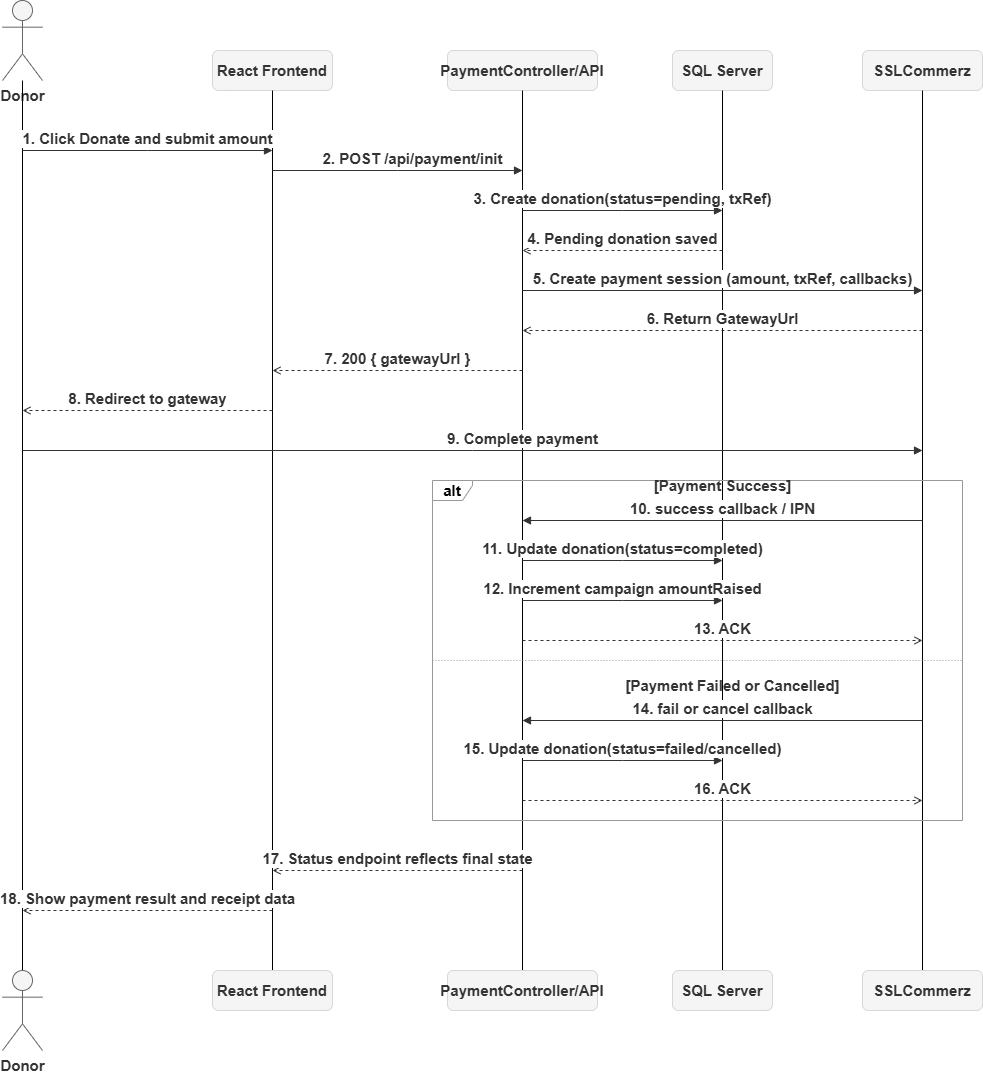

The diagram above was exported from draw.io. Its source (the exported page's mxGraphModel, read from the mxfile embedded in the PNG):
<mxGraphModel dx="1873" dy="1031" grid="1" gridSize="10" guides="1" tooltips="1" connect="1" arrows="1" fold="1" page="1" pageScale="1" pageWidth="850" pageHeight="1100" math="0" shadow="0">
  <root>
    <mxCell id="0" />
    <mxCell id="1" parent="0" />
    <mxCell id="m3SvNeG9PisRSvDrvLbF-2" parent="1" style="shape=umlActor;verticalLabelPosition=bottom;verticalAlign=top;html=1;outlineConnect=0;fillColor=#f5f5f5;strokeColor=#666666;fontColor=#333333;fontSize=15;fontStyle=1" value="Donor" vertex="1">
      <mxGeometry height="80" width="40" x="220" y="510" as="geometry" />
    </mxCell>
    <mxCell id="m3SvNeG9PisRSvDrvLbF-3" parent="1" style="rounded=1;whiteSpace=wrap;html=1;fillColor=#f5f5f5;strokeColor=#d7d7d7;fontColor=#333333;fontSize=15;fontStyle=1" value="React Frontend" vertex="1">
      <mxGeometry height="40" width="120" x="430" y="560" as="geometry" />
    </mxCell>
    <mxCell id="m3SvNeG9PisRSvDrvLbF-4" parent="1" style="rounded=1;whiteSpace=wrap;html=1;fillColor=#f5f5f5;strokeColor=#d7d7d7;fontColor=#333333;fontSize=15;fontStyle=1" value="PaymentController/API" vertex="1">
      <mxGeometry height="40" width="150" x="665" y="560" as="geometry" />
    </mxCell>
    <mxCell id="m3SvNeG9PisRSvDrvLbF-5" parent="1" style="rounded=1;whiteSpace=wrap;html=1;fillColor=#f5f5f5;strokeColor=#d7d7d7;fontColor=#333333;fontSize=15;fontStyle=1" value="SQL Server" vertex="1">
      <mxGeometry height="40" width="100" x="890" y="560" as="geometry" />
    </mxCell>
    <mxCell id="m3SvNeG9PisRSvDrvLbF-6" parent="1" style="rounded=1;whiteSpace=wrap;html=1;fillColor=#f5f5f5;strokeColor=#d7d7d7;fontColor=#333333;fontSize=15;fontStyle=1" value="SSLCommerz" vertex="1">
      <mxGeometry height="40" width="120" x="1080" y="560" as="geometry" />
    </mxCell>
    <mxCell id="m3SvNeG9PisRSvDrvLbF-7" edge="1" parent="1" source="m3SvNeG9PisRSvDrvLbF-2" style="edgeStyle=none;html=1;endArrow=none;strokeColor=#000000;fontSize=15;fontStyle=1">
      <mxGeometry relative="1" as="geometry">
        <mxPoint x="240" y="1480" as="targetPoint" />
      </mxGeometry>
    </mxCell>
    <mxCell id="m3SvNeG9PisRSvDrvLbF-8" edge="1" parent="1" source="m3SvNeG9PisRSvDrvLbF-3" style="edgeStyle=none;html=1;endArrow=none;strokeColor=light-dark(#000000, #3e3e3e);fontSize=15;fontStyle=0;fontColor=#000000;strokeWidth=1;">
      <mxGeometry relative="1" as="geometry">
        <mxPoint x="490" y="1480" as="targetPoint" />
      </mxGeometry>
    </mxCell>
    <mxCell id="m3SvNeG9PisRSvDrvLbF-9" edge="1" parent="1" source="m3SvNeG9PisRSvDrvLbF-4" style="edgeStyle=none;html=1;endArrow=none;strokeColor=#000000;fontSize=15;fontStyle=1">
      <mxGeometry relative="1" as="geometry">
        <mxPoint x="740" y="1480" as="targetPoint" />
      </mxGeometry>
    </mxCell>
    <mxCell id="m3SvNeG9PisRSvDrvLbF-10" edge="1" parent="1" source="m3SvNeG9PisRSvDrvLbF-5" style="edgeStyle=none;html=1;endArrow=none;strokeColor=#000000;fontSize=15;fontStyle=1">
      <mxGeometry relative="1" as="geometry">
        <mxPoint x="940" y="1480" as="targetPoint" />
      </mxGeometry>
    </mxCell>
    <mxCell id="m3SvNeG9PisRSvDrvLbF-11" edge="1" parent="1" source="m3SvNeG9PisRSvDrvLbF-6" style="edgeStyle=none;html=1;endArrow=none;strokeColor=#000000;fontSize=15;fontStyle=1">
      <mxGeometry relative="1" as="geometry">
        <mxPoint x="1140" y="1480" as="targetPoint" />
      </mxGeometry>
    </mxCell>
    <mxCell id="m3SvNeG9PisRSvDrvLbF-12" parent="1" style="shape=umlFrame;whiteSpace=wrap;html=1;pointerEvents=0;fillColor=none;strokeColor=#999999;width=40;height=20;fontSize=15;fontStyle=1" value="alt" vertex="1">
      <mxGeometry height="340" width="530" x="650" y="990" as="geometry" />
    </mxCell>
    <mxCell id="m3SvNeG9PisRSvDrvLbF-13" parent="1" style="text;html=1;align=center;verticalAlign=middle;resizable=0;points=[];autosize=1;strokeColor=none;fillColor=none;fontColor=#333333;fontSize=15;fontStyle=1" value="[Payment Success]" vertex="1">
      <mxGeometry height="30" width="150" x="865" y="980" as="geometry" />
    </mxCell>
    <mxCell id="m3SvNeG9PisRSvDrvLbF-14" edge="1" parent="1" style="edgeStyle=none;html=1;dashed=1;endArrow=none;strokeColor=#999999;dashPattern=1 2;fontSize=15;fontStyle=1">
      <mxGeometry relative="1" as="geometry">
        <mxPoint x="650" y="1170" as="sourcePoint" />
        <mxPoint x="1180" y="1170" as="targetPoint" />
      </mxGeometry>
    </mxCell>
    <mxCell id="m3SvNeG9PisRSvDrvLbF-15" parent="1" style="text;html=1;align=center;verticalAlign=middle;resizable=0;points=[];autosize=1;strokeColor=none;fillColor=none;fontColor=#333333;fontSize=15;fontStyle=1" value="[Payment Failed or Cancelled]" vertex="1">
      <mxGeometry height="30" width="220" x="840" y="1180" as="geometry" />
    </mxCell>
    <mxCell id="m3SvNeG9PisRSvDrvLbF-16" edge="1" parent="1" style="html=1;verticalAlign=bottom;endArrow=block;edgeStyle=elbowEdgeStyle;elbow=vertical;curved=0;rounded=0;strokeColor=#333333;fontColor=#333333;fontSize=15;fontStyle=1" value="1. Click Donate and submit amount">
      <mxGeometry relative="1" as="geometry">
        <mxPoint x="240" y="660" as="sourcePoint" />
        <mxPoint x="490" y="660" as="targetPoint" />
      </mxGeometry>
    </mxCell>
    <mxCell id="m3SvNeG9PisRSvDrvLbF-17" edge="1" parent="1" style="html=1;verticalAlign=bottom;endArrow=block;edgeStyle=elbowEdgeStyle;elbow=vertical;curved=0;rounded=0;strokeColor=#333333;fontColor=#333333;fontSize=15;fontStyle=1" value="2. POST /api/payment/init">
      <mxGeometry relative="1" x="0.12" as="geometry">
        <mxPoint as="offset" />
        <mxPoint x="490" y="680" as="sourcePoint" />
        <mxPoint x="740" y="680" as="targetPoint" />
      </mxGeometry>
    </mxCell>
    <mxCell id="m3SvNeG9PisRSvDrvLbF-18" edge="1" parent="1" style="html=1;verticalAlign=bottom;endArrow=block;edgeStyle=elbowEdgeStyle;elbow=vertical;curved=0;rounded=0;strokeColor=#333333;fontColor=#333333;fontSize=15;fontStyle=1" value="3. Create donation(status=pending, txRef)">
      <mxGeometry relative="1" as="geometry">
        <mxPoint x="740" y="720" as="sourcePoint" />
        <mxPoint x="940" y="720" as="targetPoint" />
      </mxGeometry>
    </mxCell>
    <mxCell id="m3SvNeG9PisRSvDrvLbF-19" edge="1" parent="1" style="html=1;verticalAlign=bottom;endArrow=open;dashed=1;edgeStyle=elbowEdgeStyle;elbow=vertical;curved=0;rounded=0;strokeColor=#333333;fontColor=#333333;fontSize=15;fontStyle=1" value="4. Pending donation saved">
      <mxGeometry relative="1" as="geometry">
        <mxPoint x="940" y="760" as="sourcePoint" />
        <mxPoint x="740" y="760" as="targetPoint" />
      </mxGeometry>
    </mxCell>
    <mxCell id="m3SvNeG9PisRSvDrvLbF-20" edge="1" parent="1" style="html=1;verticalAlign=bottom;endArrow=block;edgeStyle=elbowEdgeStyle;elbow=vertical;curved=0;rounded=0;strokeColor=#333333;fontColor=#333333;fontSize=15;fontStyle=1" value="5. Create payment session (amount, txRef, callbacks)">
      <mxGeometry relative="1" as="geometry">
        <mxPoint x="740" y="800" as="sourcePoint" />
        <mxPoint x="1140" y="800" as="targetPoint" />
      </mxGeometry>
    </mxCell>
    <mxCell id="m3SvNeG9PisRSvDrvLbF-21" edge="1" parent="1" style="html=1;verticalAlign=bottom;endArrow=open;dashed=1;edgeStyle=elbowEdgeStyle;elbow=vertical;curved=0;rounded=0;strokeColor=#333333;fontColor=#333333;fontSize=15;fontStyle=1" value="6. Return GatewayUrl">
      <mxGeometry relative="1" as="geometry">
        <mxPoint x="1140" y="840" as="sourcePoint" />
        <mxPoint x="740" y="840" as="targetPoint" />
      </mxGeometry>
    </mxCell>
    <mxCell id="m3SvNeG9PisRSvDrvLbF-22" edge="1" parent="1" style="html=1;verticalAlign=bottom;endArrow=open;dashed=1;edgeStyle=elbowEdgeStyle;elbow=vertical;curved=0;rounded=0;strokeColor=#333333;fontColor=#333333;fontSize=15;fontStyle=1" value="7. 200 { gatewayUrl }">
      <mxGeometry relative="1" as="geometry">
        <mxPoint x="740" y="880" as="sourcePoint" />
        <mxPoint x="490" y="880" as="targetPoint" />
      </mxGeometry>
    </mxCell>
    <mxCell id="m3SvNeG9PisRSvDrvLbF-23" edge="1" parent="1" style="html=1;verticalAlign=bottom;endArrow=open;dashed=1;edgeStyle=elbowEdgeStyle;elbow=vertical;curved=0;rounded=0;strokeColor=#333333;fontColor=#333333;fontSize=15;fontStyle=1" value="8. Redirect to gateway">
      <mxGeometry relative="1" as="geometry">
        <mxPoint x="490" y="920" as="sourcePoint" />
        <mxPoint x="240" y="920" as="targetPoint" />
      </mxGeometry>
    </mxCell>
    <mxCell id="m3SvNeG9PisRSvDrvLbF-24" edge="1" parent="1" style="html=1;verticalAlign=bottom;endArrow=block;edgeStyle=elbowEdgeStyle;elbow=vertical;curved=0;rounded=0;strokeColor=#333333;fontColor=#333333;fontSize=15;fontStyle=1" value="9. Complete payment">
      <mxGeometry relative="1" x="0.1111" as="geometry">
        <mxPoint as="offset" />
        <mxPoint x="240" y="960" as="sourcePoint" />
        <mxPoint x="1140" y="960" as="targetPoint" />
      </mxGeometry>
    </mxCell>
    <mxCell id="m3SvNeG9PisRSvDrvLbF-25" edge="1" parent="1" style="html=1;verticalAlign=bottom;endArrow=block;edgeStyle=elbowEdgeStyle;elbow=vertical;curved=0;rounded=0;strokeColor=#333333;fontColor=#333333;fontSize=15;fontStyle=1" value="10. success callback / IPN">
      <mxGeometry relative="1" as="geometry">
        <mxPoint x="1140" y="1030" as="sourcePoint" />
        <mxPoint x="740" y="1030" as="targetPoint" />
      </mxGeometry>
    </mxCell>
    <mxCell id="m3SvNeG9PisRSvDrvLbF-26" edge="1" parent="1" style="html=1;verticalAlign=bottom;endArrow=block;edgeStyle=elbowEdgeStyle;elbow=vertical;curved=0;rounded=0;strokeColor=#333333;fontColor=#333333;fontSize=15;fontStyle=1" value="11. Update donation(status=completed)">
      <mxGeometry relative="1" as="geometry">
        <mxPoint x="740" y="1070" as="sourcePoint" />
        <mxPoint x="940" y="1070" as="targetPoint" />
      </mxGeometry>
    </mxCell>
    <mxCell id="m3SvNeG9PisRSvDrvLbF-27" edge="1" parent="1" style="html=1;verticalAlign=bottom;endArrow=block;edgeStyle=elbowEdgeStyle;elbow=vertical;curved=0;rounded=0;strokeColor=#333333;fontColor=#333333;fontSize=15;fontStyle=1" value="12. Increment campaign amountRaised">
      <mxGeometry relative="1" as="geometry">
        <mxPoint x="740" y="1110" as="sourcePoint" />
        <mxPoint x="940" y="1110" as="targetPoint" />
      </mxGeometry>
    </mxCell>
    <mxCell id="m3SvNeG9PisRSvDrvLbF-28" edge="1" parent="1" style="html=1;verticalAlign=bottom;endArrow=open;dashed=1;edgeStyle=elbowEdgeStyle;elbow=vertical;curved=0;rounded=0;strokeColor=#333333;fontColor=#333333;fontSize=15;fontStyle=1" value="13. ACK">
      <mxGeometry relative="1" as="geometry">
        <mxPoint x="740" y="1150" as="sourcePoint" />
        <mxPoint x="1140" y="1150" as="targetPoint" />
      </mxGeometry>
    </mxCell>
    <mxCell id="m3SvNeG9PisRSvDrvLbF-29" edge="1" parent="1" style="html=1;verticalAlign=bottom;endArrow=block;edgeStyle=elbowEdgeStyle;elbow=vertical;curved=0;rounded=0;strokeColor=#333333;fontColor=#333333;fontSize=15;fontStyle=1" value="14. fail or cancel callback">
      <mxGeometry relative="1" as="geometry">
        <mxPoint x="1140" y="1230" as="sourcePoint" />
        <mxPoint x="740" y="1230" as="targetPoint" />
      </mxGeometry>
    </mxCell>
    <mxCell id="m3SvNeG9PisRSvDrvLbF-30" edge="1" parent="1" style="html=1;verticalAlign=bottom;endArrow=block;edgeStyle=elbowEdgeStyle;elbow=vertical;curved=0;rounded=0;strokeColor=#333333;fontColor=#333333;fontSize=15;fontStyle=1" value="15. Update donation(status=failed/cancelled)">
      <mxGeometry relative="1" as="geometry">
        <mxPoint x="740" y="1270" as="sourcePoint" />
        <mxPoint x="940" y="1270" as="targetPoint" />
      </mxGeometry>
    </mxCell>
    <mxCell id="m3SvNeG9PisRSvDrvLbF-31" edge="1" parent="1" style="html=1;verticalAlign=bottom;endArrow=open;dashed=1;edgeStyle=elbowEdgeStyle;elbow=vertical;curved=0;rounded=0;strokeColor=#333333;fontColor=#333333;fontSize=15;fontStyle=1" value="16. ACK">
      <mxGeometry relative="1" as="geometry">
        <mxPoint x="740" y="1310" as="sourcePoint" />
        <mxPoint x="1140" y="1310" as="targetPoint" />
      </mxGeometry>
    </mxCell>
    <mxCell id="m3SvNeG9PisRSvDrvLbF-32" edge="1" parent="1" style="html=1;verticalAlign=bottom;endArrow=open;dashed=1;edgeStyle=elbowEdgeStyle;elbow=vertical;curved=0;rounded=0;strokeColor=#333333;fontColor=#333333;fontSize=15;fontStyle=1" value="17. Status endpoint reflects final state">
      <mxGeometry relative="1" as="geometry">
        <mxPoint x="740" y="1380" as="sourcePoint" />
        <mxPoint x="490" y="1380" as="targetPoint" />
      </mxGeometry>
    </mxCell>
    <mxCell id="m3SvNeG9PisRSvDrvLbF-33" edge="1" parent="1" style="html=1;verticalAlign=bottom;endArrow=open;dashed=1;edgeStyle=elbowEdgeStyle;elbow=vertical;curved=0;rounded=0;strokeColor=#333333;fontColor=#333333;fontSize=15;fontStyle=1" value="18. Show payment result and receipt data">
      <mxGeometry relative="1" as="geometry">
        <mxPoint x="490" y="1420" as="sourcePoint" />
        <mxPoint x="240" y="1420" as="targetPoint" />
      </mxGeometry>
    </mxCell>
    <mxCell id="m3SvNeG9PisRSvDrvLbF-34" parent="1" style="shape=umlActor;verticalLabelPosition=bottom;verticalAlign=top;html=1;outlineConnect=0;fillColor=#f5f5f5;strokeColor=#666666;fontColor=#333333;fontSize=15;fontStyle=1" value="Donor" vertex="1">
      <mxGeometry height="80" width="40" x="220" y="1480" as="geometry" />
    </mxCell>
    <mxCell id="m3SvNeG9PisRSvDrvLbF-35" parent="1" style="rounded=1;whiteSpace=wrap;html=1;fillColor=#f5f5f5;strokeColor=#d7d7d7;fontColor=#333333;fontSize=15;fontStyle=1" value="React Frontend" vertex="1">
      <mxGeometry height="40" width="120" x="430" y="1480" as="geometry" />
    </mxCell>
    <mxCell id="m3SvNeG9PisRSvDrvLbF-36" parent="1" style="rounded=1;whiteSpace=wrap;html=1;fillColor=#f5f5f5;strokeColor=#d7d7d7;fontColor=#333333;fontSize=15;fontStyle=1" value="PaymentController/API" vertex="1">
      <mxGeometry height="40" width="150" x="665" y="1480" as="geometry" />
    </mxCell>
    <mxCell id="m3SvNeG9PisRSvDrvLbF-37" parent="1" style="rounded=1;whiteSpace=wrap;html=1;fillColor=#f5f5f5;strokeColor=#d7d7d7;fontColor=#333333;fontSize=15;fontStyle=1" value="SQL Server" vertex="1">
      <mxGeometry height="40" width="100" x="890" y="1480" as="geometry" />
    </mxCell>
    <mxCell id="m3SvNeG9PisRSvDrvLbF-38" parent="1" style="rounded=1;whiteSpace=wrap;html=1;fillColor=#f5f5f5;strokeColor=#d7d7d7;fontColor=#333333;fontSize=15;fontStyle=1" value="SSLCommerz" vertex="1">
      <mxGeometry height="40" width="120" x="1080" y="1480" as="geometry" />
    </mxCell>
  </root>
</mxGraphModel>